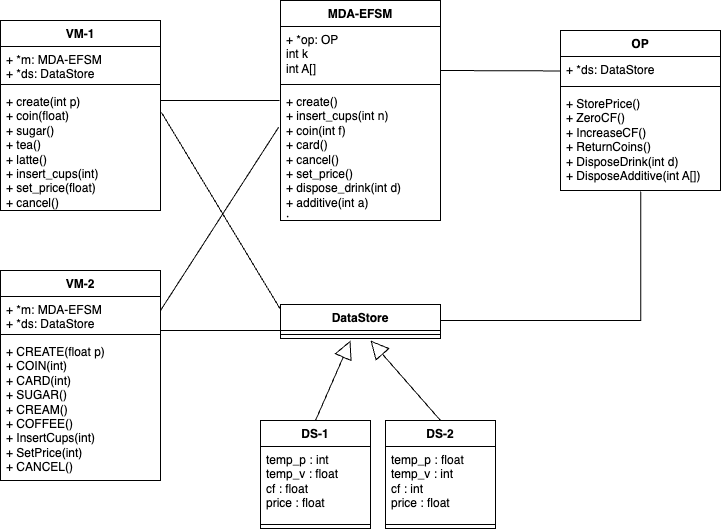

The diagram above was exported from draw.io. Its source (the exported page's mxGraphModel, read from the mxfile embedded in the PNG):
<mxGraphModel dx="979" dy="625" grid="1" gridSize="10" guides="1" tooltips="1" connect="1" arrows="1" fold="1" page="1" pageScale="1" pageWidth="850" pageHeight="1100" math="0" shadow="0">
  <root>
    <mxCell id="0" />
    <mxCell id="1" parent="0" />
    <mxCell id="LqWILUz4us6PT6uT5ozY-2" value="VM-1" style="swimlane;fontStyle=1;align=center;verticalAlign=top;childLayout=stackLayout;horizontal=1;startSize=26;horizontalStack=0;resizeParent=1;resizeParentMax=0;resizeLast=0;collapsible=1;marginBottom=0;whiteSpace=wrap;html=1;" parent="1" vertex="1">
      <mxGeometry x="40" y="30" width="160" height="190" as="geometry" />
    </mxCell>
    <mxCell id="LqWILUz4us6PT6uT5ozY-3" value="+ *m: MDA-EFSM&lt;br&gt;+ *ds: DataStore" style="text;strokeColor=none;fillColor=none;align=left;verticalAlign=top;spacingLeft=4;spacingRight=4;overflow=hidden;rotatable=0;points=[[0,0.5],[1,0.5]];portConstraint=eastwest;whiteSpace=wrap;html=1;" parent="LqWILUz4us6PT6uT5ozY-2" vertex="1">
      <mxGeometry y="26" width="160" height="34" as="geometry" />
    </mxCell>
    <mxCell id="LqWILUz4us6PT6uT5ozY-4" value="" style="line;strokeWidth=1;fillColor=none;align=left;verticalAlign=middle;spacingTop=-1;spacingLeft=3;spacingRight=3;rotatable=0;labelPosition=right;points=[];portConstraint=eastwest;strokeColor=inherit;" parent="LqWILUz4us6PT6uT5ozY-2" vertex="1">
      <mxGeometry y="60" width="160" height="8" as="geometry" />
    </mxCell>
    <mxCell id="LqWILUz4us6PT6uT5ozY-5" value="+ create(int p)&lt;br&gt;+ coin(float)&lt;br&gt;+ sugar()&lt;br&gt;+ tea()&lt;br&gt;+ latte()&lt;br&gt;+ insert_cups(int)&lt;br&gt;+ set_price(float)&lt;br&gt;+ cancel()" style="text;strokeColor=none;fillColor=none;align=left;verticalAlign=top;spacingLeft=4;spacingRight=4;overflow=hidden;rotatable=0;points=[[0,0.5],[1,0.5]];portConstraint=eastwest;whiteSpace=wrap;html=1;" parent="LqWILUz4us6PT6uT5ozY-2" vertex="1">
      <mxGeometry y="68" width="160" height="122" as="geometry" />
    </mxCell>
    <mxCell id="LqWILUz4us6PT6uT5ozY-6" value="VM-2" style="swimlane;fontStyle=1;align=center;verticalAlign=top;childLayout=stackLayout;horizontal=1;startSize=26;horizontalStack=0;resizeParent=1;resizeParentMax=0;resizeLast=0;collapsible=1;marginBottom=0;whiteSpace=wrap;html=1;" parent="1" vertex="1">
      <mxGeometry x="40" y="280" width="160" height="210" as="geometry" />
    </mxCell>
    <mxCell id="LqWILUz4us6PT6uT5ozY-7" value="+ *m: MDA-EFSM&lt;br style=&quot;border-color: var(--border-color);&quot;&gt;+ *ds: DataStore" style="text;strokeColor=none;fillColor=none;align=left;verticalAlign=top;spacingLeft=4;spacingRight=4;overflow=hidden;rotatable=0;points=[[0,0.5],[1,0.5]];portConstraint=eastwest;whiteSpace=wrap;html=1;" parent="LqWILUz4us6PT6uT5ozY-6" vertex="1">
      <mxGeometry y="26" width="160" height="34" as="geometry" />
    </mxCell>
    <mxCell id="LqWILUz4us6PT6uT5ozY-8" value="" style="line;strokeWidth=1;fillColor=none;align=left;verticalAlign=middle;spacingTop=-1;spacingLeft=3;spacingRight=3;rotatable=0;labelPosition=right;points=[];portConstraint=eastwest;strokeColor=inherit;" parent="LqWILUz4us6PT6uT5ozY-6" vertex="1">
      <mxGeometry y="60" width="160" height="8" as="geometry" />
    </mxCell>
    <mxCell id="LqWILUz4us6PT6uT5ozY-9" value="+ CREATE(float p)&lt;br&gt;+ COIN(int)&lt;br&gt;+ CARD(int)&lt;br&gt;+ SUGAR()&lt;br&gt;+ CREAM()&lt;br&gt;+ COFFEE()&lt;br&gt;+ InsertCups(int)&lt;br&gt;+ SetPrice(int)&lt;br&gt;+ CANCEL()" style="text;strokeColor=none;fillColor=none;align=left;verticalAlign=top;spacingLeft=4;spacingRight=4;overflow=hidden;rotatable=0;points=[[0,0.5],[1,0.5]];portConstraint=eastwest;whiteSpace=wrap;html=1;" parent="LqWILUz4us6PT6uT5ozY-6" vertex="1">
      <mxGeometry y="68" width="160" height="142" as="geometry" />
    </mxCell>
    <mxCell id="LqWILUz4us6PT6uT5ozY-10" value="MDA-EFSM" style="swimlane;fontStyle=1;align=center;verticalAlign=top;childLayout=stackLayout;horizontal=1;startSize=26;horizontalStack=0;resizeParent=1;resizeParentMax=0;resizeLast=0;collapsible=1;marginBottom=0;whiteSpace=wrap;html=1;" parent="1" vertex="1">
      <mxGeometry x="320" y="10" width="160" height="220" as="geometry" />
    </mxCell>
    <mxCell id="LqWILUz4us6PT6uT5ozY-11" value="+ *op: OP&lt;br&gt;int k&lt;br&gt;int A[]" style="text;strokeColor=none;fillColor=none;align=left;verticalAlign=top;spacingLeft=4;spacingRight=4;overflow=hidden;rotatable=0;points=[[0,0.5],[1,0.5]];portConstraint=eastwest;whiteSpace=wrap;html=1;" parent="LqWILUz4us6PT6uT5ozY-10" vertex="1">
      <mxGeometry y="26" width="160" height="54" as="geometry" />
    </mxCell>
    <mxCell id="LqWILUz4us6PT6uT5ozY-12" value="" style="line;strokeWidth=1;fillColor=none;align=left;verticalAlign=middle;spacingTop=-1;spacingLeft=3;spacingRight=3;rotatable=0;labelPosition=right;points=[];portConstraint=eastwest;strokeColor=inherit;" parent="LqWILUz4us6PT6uT5ozY-10" vertex="1">
      <mxGeometry y="80" width="160" height="8" as="geometry" />
    </mxCell>
    <mxCell id="LqWILUz4us6PT6uT5ozY-13" value="+ create()&lt;br&gt;+ insert_cups(int n)&lt;br&gt;+ coin(int f)&lt;br&gt;+ card()&lt;br&gt;+ cancel()&lt;br&gt;+ set_price()&lt;br&gt;+ dispose_drink(int d)&lt;br&gt;+ additive(int a)&lt;br&gt;·" style="text;strokeColor=none;fillColor=none;align=left;verticalAlign=top;spacingLeft=4;spacingRight=4;overflow=hidden;rotatable=0;points=[[0,0.5],[1,0.5]];portConstraint=eastwest;whiteSpace=wrap;html=1;" parent="LqWILUz4us6PT6uT5ozY-10" vertex="1">
      <mxGeometry y="88" width="160" height="132" as="geometry" />
    </mxCell>
    <mxCell id="LqWILUz4us6PT6uT5ozY-14" value="DataStore" style="swimlane;fontStyle=1;align=center;verticalAlign=top;childLayout=stackLayout;horizontal=1;startSize=26;horizontalStack=0;resizeParent=1;resizeParentMax=0;resizeLast=0;collapsible=1;marginBottom=0;whiteSpace=wrap;html=1;" parent="1" vertex="1">
      <mxGeometry x="320" y="314" width="160" height="34" as="geometry" />
    </mxCell>
    <mxCell id="LqWILUz4us6PT6uT5ozY-16" value="" style="line;strokeWidth=1;fillColor=none;align=left;verticalAlign=middle;spacingTop=-1;spacingLeft=3;spacingRight=3;rotatable=0;labelPosition=right;points=[];portConstraint=eastwest;strokeColor=inherit;" parent="LqWILUz4us6PT6uT5ozY-14" vertex="1">
      <mxGeometry y="26" width="160" height="8" as="geometry" />
    </mxCell>
    <mxCell id="LqWILUz4us6PT6uT5ozY-18" value="DS-1" style="swimlane;fontStyle=1;align=center;verticalAlign=top;childLayout=stackLayout;horizontal=1;startSize=26;horizontalStack=0;resizeParent=1;resizeParentMax=0;resizeLast=0;collapsible=1;marginBottom=0;whiteSpace=wrap;html=1;" parent="1" vertex="1">
      <mxGeometry x="300" y="430" width="110" height="108" as="geometry" />
    </mxCell>
    <mxCell id="LqWILUz4us6PT6uT5ozY-19" value="temp_p : int&lt;br&gt;temp_v : float&lt;br&gt;cf : float&lt;br&gt;price : float" style="text;strokeColor=none;fillColor=none;align=left;verticalAlign=top;spacingLeft=4;spacingRight=4;overflow=hidden;rotatable=0;points=[[0,0.5],[1,0.5]];portConstraint=eastwest;whiteSpace=wrap;html=1;" parent="LqWILUz4us6PT6uT5ozY-18" vertex="1">
      <mxGeometry y="26" width="110" height="74" as="geometry" />
    </mxCell>
    <mxCell id="LqWILUz4us6PT6uT5ozY-20" value="" style="line;strokeWidth=1;fillColor=none;align=left;verticalAlign=middle;spacingTop=-1;spacingLeft=3;spacingRight=3;rotatable=0;labelPosition=right;points=[];portConstraint=eastwest;strokeColor=inherit;" parent="LqWILUz4us6PT6uT5ozY-18" vertex="1">
      <mxGeometry y="100" width="110" height="8" as="geometry" />
    </mxCell>
    <mxCell id="LqWILUz4us6PT6uT5ozY-22" value="DS-2" style="swimlane;fontStyle=1;align=center;verticalAlign=top;childLayout=stackLayout;horizontal=1;startSize=26;horizontalStack=0;resizeParent=1;resizeParentMax=0;resizeLast=0;collapsible=1;marginBottom=0;whiteSpace=wrap;html=1;" parent="1" vertex="1">
      <mxGeometry x="425" y="430" width="110" height="108" as="geometry" />
    </mxCell>
    <mxCell id="LqWILUz4us6PT6uT5ozY-23" value="temp_p : float&lt;br style=&quot;border-color: var(--border-color);&quot;&gt;temp_v : int&lt;br style=&quot;border-color: var(--border-color);&quot;&gt;cf : int&lt;br style=&quot;border-color: var(--border-color);&quot;&gt;price : float" style="text;strokeColor=none;fillColor=none;align=left;verticalAlign=top;spacingLeft=4;spacingRight=4;overflow=hidden;rotatable=0;points=[[0,0.5],[1,0.5]];portConstraint=eastwest;whiteSpace=wrap;html=1;" parent="LqWILUz4us6PT6uT5ozY-22" vertex="1">
      <mxGeometry y="26" width="110" height="74" as="geometry" />
    </mxCell>
    <mxCell id="LqWILUz4us6PT6uT5ozY-24" value="" style="line;strokeWidth=1;fillColor=none;align=left;verticalAlign=middle;spacingTop=-1;spacingLeft=3;spacingRight=3;rotatable=0;labelPosition=right;points=[];portConstraint=eastwest;strokeColor=inherit;" parent="LqWILUz4us6PT6uT5ozY-22" vertex="1">
      <mxGeometry y="100" width="110" height="8" as="geometry" />
    </mxCell>
    <mxCell id="LqWILUz4us6PT6uT5ozY-26" value="OP" style="swimlane;fontStyle=1;align=center;verticalAlign=top;childLayout=stackLayout;horizontal=1;startSize=26;horizontalStack=0;resizeParent=1;resizeParentMax=0;resizeLast=0;collapsible=1;marginBottom=0;whiteSpace=wrap;html=1;" parent="1" vertex="1">
      <mxGeometry x="600" y="40" width="160" height="160" as="geometry" />
    </mxCell>
    <mxCell id="LqWILUz4us6PT6uT5ozY-27" value="+ *ds: DataStore" style="text;strokeColor=none;fillColor=none;align=left;verticalAlign=top;spacingLeft=4;spacingRight=4;overflow=hidden;rotatable=0;points=[[0,0.5],[1,0.5]];portConstraint=eastwest;whiteSpace=wrap;html=1;" parent="LqWILUz4us6PT6uT5ozY-26" vertex="1">
      <mxGeometry y="26" width="160" height="26" as="geometry" />
    </mxCell>
    <mxCell id="LqWILUz4us6PT6uT5ozY-28" value="" style="line;strokeWidth=1;fillColor=none;align=left;verticalAlign=middle;spacingTop=-1;spacingLeft=3;spacingRight=3;rotatable=0;labelPosition=right;points=[];portConstraint=eastwest;strokeColor=inherit;" parent="LqWILUz4us6PT6uT5ozY-26" vertex="1">
      <mxGeometry y="52" width="160" height="8" as="geometry" />
    </mxCell>
    <mxCell id="LqWILUz4us6PT6uT5ozY-29" value="+ StorePrice()&lt;br&gt;+ ZeroCF()&lt;br&gt;+ IncreaseCF()&lt;br&gt;+ ReturnCoins()&lt;br&gt;+ DisposeDrink(int d)&lt;br&gt;+ DisposeAdditive(int A[])" style="text;strokeColor=none;fillColor=none;align=left;verticalAlign=top;spacingLeft=4;spacingRight=4;overflow=hidden;rotatable=0;points=[[0,0.5],[1,0.5]];portConstraint=eastwest;whiteSpace=wrap;html=1;" parent="LqWILUz4us6PT6uT5ozY-26" vertex="1">
      <mxGeometry y="60" width="160" height="100" as="geometry" />
    </mxCell>
    <mxCell id="LqWILUz4us6PT6uT5ozY-30" value="" style="endArrow=block;endSize=16;endFill=0;html=1;rounded=0;exitX=0.5;exitY=0;exitDx=0;exitDy=0;" parent="1" source="LqWILUz4us6PT6uT5ozY-18" edge="1">
      <mxGeometry x="-0.0078" width="160" relative="1" as="geometry">
        <mxPoint x="320" y="420" as="sourcePoint" />
        <mxPoint x="390" y="350" as="targetPoint" />
        <mxPoint as="offset" />
      </mxGeometry>
    </mxCell>
    <mxCell id="LqWILUz4us6PT6uT5ozY-32" value="" style="endArrow=block;endSize=16;endFill=0;html=1;rounded=0;exitX=0.5;exitY=0;exitDx=0;exitDy=0;" parent="1" source="LqWILUz4us6PT6uT5ozY-22" edge="1">
      <mxGeometry width="160" relative="1" as="geometry">
        <mxPoint x="340" y="260" as="sourcePoint" />
        <mxPoint x="410" y="350" as="targetPoint" />
      </mxGeometry>
    </mxCell>
    <mxCell id="LqWILUz4us6PT6uT5ozY-37" value="" style="endArrow=none;html=1;edgeStyle=orthogonalEdgeStyle;rounded=0;" parent="1" edge="1">
      <mxGeometry relative="1" as="geometry">
        <mxPoint x="200" y="110" as="sourcePoint" />
        <mxPoint x="319" y="110" as="targetPoint" />
        <Array as="points">
          <mxPoint x="319" y="110" />
        </Array>
      </mxGeometry>
    </mxCell>
    <mxCell id="LqWILUz4us6PT6uT5ozY-40" value="" style="endArrow=none;html=1;edgeStyle=orthogonalEdgeStyle;rounded=0;entryX=1;entryY=0.848;entryDx=0;entryDy=0;entryPerimeter=0;exitX=0.501;exitY=1.011;exitDx=0;exitDy=0;exitPerimeter=0;" parent="1" source="LqWILUz4us6PT6uT5ozY-29" edge="1">
      <mxGeometry relative="1" as="geometry">
        <mxPoint x="680" y="130" as="sourcePoint" />
        <mxPoint x="480" y="328.048" as="targetPoint" />
        <Array as="points">
          <mxPoint x="680" y="330" />
          <mxPoint x="480" y="330" />
        </Array>
      </mxGeometry>
    </mxCell>
    <mxCell id="LqWILUz4us6PT6uT5ozY-49" value="" style="endArrow=none;html=1;edgeStyle=orthogonalEdgeStyle;rounded=0;entryX=0;entryY=0.5;entryDx=0;entryDy=0;" parent="1" edge="1">
      <mxGeometry relative="1" as="geometry">
        <mxPoint x="200" y="340" as="sourcePoint" />
        <mxPoint x="320" y="339" as="targetPoint" />
        <Array as="points">
          <mxPoint x="200" y="340" />
          <mxPoint x="320" y="340" />
        </Array>
      </mxGeometry>
    </mxCell>
    <mxCell id="LqWILUz4us6PT6uT5ozY-60" value="" style="endArrow=none;html=1;edgeStyle=orthogonalEdgeStyle;rounded=0;entryX=-0.002;entryY=0.553;entryDx=0;entryDy=0;entryPerimeter=0;" parent="1" target="LqWILUz4us6PT6uT5ozY-27" edge="1">
      <mxGeometry relative="1" as="geometry">
        <mxPoint x="480" y="80" as="sourcePoint" />
        <mxPoint x="599" y="81" as="targetPoint" />
        <Array as="points">
          <mxPoint x="600" y="80" />
        </Array>
      </mxGeometry>
    </mxCell>
    <mxCell id="LqWILUz4us6PT6uT5ozY-62" value="" style="endArrow=none;html=1;rounded=0;entryX=-0.012;entryY=0.294;entryDx=0;entryDy=0;entryPerimeter=0;" parent="1" target="LqWILUz4us6PT6uT5ozY-13" edge="1">
      <mxGeometry width="50" height="50" relative="1" as="geometry">
        <mxPoint x="200" y="320" as="sourcePoint" />
        <mxPoint x="250" y="270" as="targetPoint" />
      </mxGeometry>
    </mxCell>
    <mxCell id="LqWILUz4us6PT6uT5ozY-63" value="" style="endArrow=none;html=1;rounded=0;exitX=1.006;exitY=0.196;exitDx=0;exitDy=0;exitPerimeter=0;entryX=0;entryY=0.5;entryDx=0;entryDy=0;" parent="1" source="LqWILUz4us6PT6uT5ozY-5" edge="1">
      <mxGeometry width="50" height="50" relative="1" as="geometry">
        <mxPoint x="360" y="280" as="sourcePoint" />
        <mxPoint x="320" y="319" as="targetPoint" />
      </mxGeometry>
    </mxCell>
  </root>
</mxGraphModel>